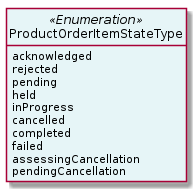

The diagram above was rendered by PlantUML. Its source (embedded in the PNG):
@startuml
hide circle
hide methods
hide stereotype
show <<Enumeration>> stereotype
skinparam class {
   BackgroundColor<<Enumeration>> #E6F5F7
   BackgroundColor<<Ref>> #FFFFE0
   BackgroundColor<<Pivot>> #FFFFFFF
   BackgroundColor<<SimpleType>> #E2F0DA
   BackgroundColor #FCF2E3
}

class ProductOrderItemStateType <<Enumeration>> {
    acknowledged
    rejected
    pending
    held
    inProgress
    cancelled
    completed
    failed
    assessingCancellation
    pendingCancellation
}


@enduml